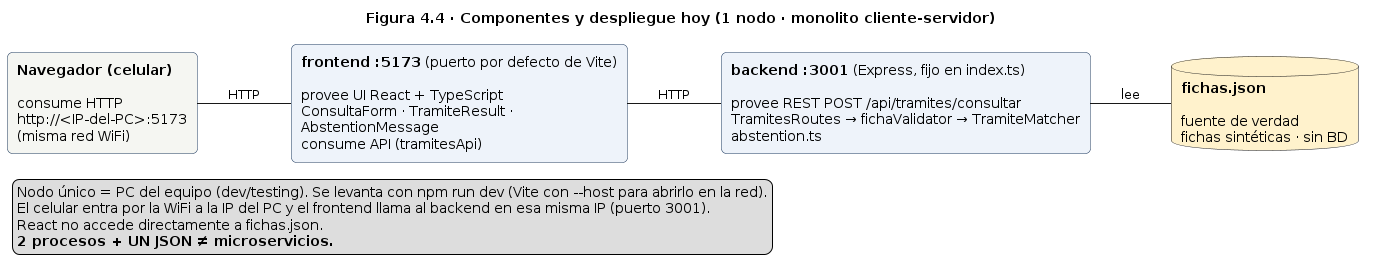

The diagram above was rendered by PlantUML. Its source (embedded in the PNG):
@startuml
title Figura 4.4 · Componentes y despliegue hoy (1 nodo · monolito cliente-servidor)
left to right direction
skinparam rectangle {
  BorderColor #1F3A5F
  RoundCorner 10
}

rectangle "**Navegador (celular)**\n\nconsume HTTP\nhttp://<IP-del-PC>:5173\n(misma red WiFi)" as NAV #F5F6F2

rectangle "**frontend :5173** (puerto por defecto de Vite)\n\nprovee UI React + TypeScript\nConsultaForm · TramiteResult ·\nAbstentionMessage\nconsume API (tramitesApi)" as FE #EEF3FA

rectangle "**backend :3001** (Express, fijo en index.ts)\n\nprovee REST POST /api/tramites/consultar\nTramitesRoutes → fichaValidator → TramiteMatcher\nabstention.ts" as BE #EEF3FA

database "**fichas.json**\n\nfuente de verdad\nfichas sintéticas · sin BD" as J #FFF2CC

NAV -- FE : HTTP
FE -- BE : HTTP
BE -- J : lee

legend bottom left
  Nodo único = PC del equipo (dev/testing). Se levanta con npm run dev (Vite con --host para abrirlo en la red).
  El celular entra por la WiFi a la IP del PC y el frontend llama al backend en esa misma IP (puerto 3001).
  React no accede directamente a fichas.json.
  **2 procesos + UN JSON ≠ microservicios.**
endlegend
@enduml